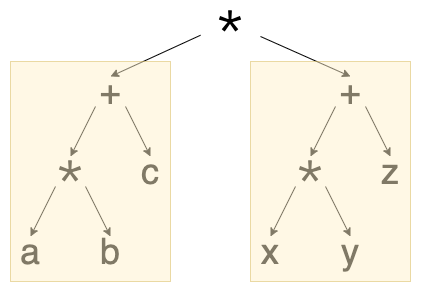

The diagram above was exported from draw.io. Its source (the exported page's mxGraphModel, read from the mxfile embedded in the PNG):
<mxGraphModel dx="946" dy="511" grid="1" gridSize="10" guides="1" tooltips="1" connect="1" arrows="1" fold="1" page="1" pageScale="1" pageWidth="850" pageHeight="1100" math="0" shadow="0">
  <root>
    <mxCell id="0" />
    <mxCell id="1" parent="0" />
    <mxCell id="mnIWhPqwxUGBlyYMXRNy-1" value="&lt;span style=&quot;font-size: 36px&quot;&gt;＊&lt;/span&gt;" style="text;html=1;strokeColor=none;fillColor=none;align=center;verticalAlign=middle;whiteSpace=wrap;rounded=0;spacing=0;" vertex="1" parent="1">
      <mxGeometry x="220" y="20" width="60" height="30" as="geometry" />
    </mxCell>
    <mxCell id="mnIWhPqwxUGBlyYMXRNy-2" value="&lt;font style=&quot;font-size: 36px ; line-height: 1.2&quot;&gt;+&lt;/font&gt;" style="text;html=1;strokeColor=none;fillColor=none;align=center;verticalAlign=middle;whiteSpace=wrap;rounded=0;spacing=0;" vertex="1" parent="1">
      <mxGeometry x="100" y="90" width="60" height="30" as="geometry" />
    </mxCell>
    <mxCell id="mnIWhPqwxUGBlyYMXRNy-3" value="&lt;font style=&quot;font-size: 36px ; line-height: 1.2&quot;&gt;+&lt;/font&gt;" style="text;html=1;strokeColor=none;fillColor=none;align=center;verticalAlign=middle;whiteSpace=wrap;rounded=0;spacing=0;" vertex="1" parent="1">
      <mxGeometry x="340" y="90" width="60" height="30" as="geometry" />
    </mxCell>
    <mxCell id="mnIWhPqwxUGBlyYMXRNy-6" value="" style="endArrow=classic;html=1;rounded=0;fontSize=36;entryX=0.5;entryY=0;entryDx=0;entryDy=0;" edge="1" parent="1" source="mnIWhPqwxUGBlyYMXRNy-1" target="mnIWhPqwxUGBlyYMXRNy-2">
      <mxGeometry width="50" height="50" relative="1" as="geometry">
        <mxPoint x="230" y="80" as="sourcePoint" />
        <mxPoint x="300" y="200" as="targetPoint" />
      </mxGeometry>
    </mxCell>
    <mxCell id="mnIWhPqwxUGBlyYMXRNy-7" value="" style="endArrow=classic;html=1;rounded=0;fontSize=36;entryX=0.5;entryY=0;entryDx=0;entryDy=0;exitX=1;exitY=1;exitDx=0;exitDy=0;" edge="1" parent="1" source="mnIWhPqwxUGBlyYMXRNy-1" target="mnIWhPqwxUGBlyYMXRNy-3">
      <mxGeometry width="50" height="50" relative="1" as="geometry">
        <mxPoint x="233.33333333333326" y="80" as="sourcePoint" />
        <mxPoint x="180" y="110" as="targetPoint" />
      </mxGeometry>
    </mxCell>
    <mxCell id="mnIWhPqwxUGBlyYMXRNy-8" value="a" style="text;html=1;strokeColor=none;fillColor=none;align=center;verticalAlign=middle;whiteSpace=wrap;rounded=0;fontSize=36;" vertex="1" parent="1">
      <mxGeometry x="20" y="250" width="60" height="30" as="geometry" />
    </mxCell>
    <mxCell id="mnIWhPqwxUGBlyYMXRNy-9" value="b" style="text;html=1;strokeColor=none;fillColor=none;align=center;verticalAlign=middle;whiteSpace=wrap;rounded=0;fontSize=36;" vertex="1" parent="1">
      <mxGeometry x="100" y="250" width="60" height="30" as="geometry" />
    </mxCell>
    <mxCell id="mnIWhPqwxUGBlyYMXRNy-10" value="x" style="text;html=1;strokeColor=none;fillColor=none;align=center;verticalAlign=middle;whiteSpace=wrap;rounded=0;fontSize=36;" vertex="1" parent="1">
      <mxGeometry x="260" y="250" width="60" height="30" as="geometry" />
    </mxCell>
    <mxCell id="mnIWhPqwxUGBlyYMXRNy-11" value="z" style="text;html=1;strokeColor=none;fillColor=none;align=center;verticalAlign=middle;whiteSpace=wrap;rounded=0;fontSize=36;" vertex="1" parent="1">
      <mxGeometry x="380" y="170" width="60" height="30" as="geometry" />
    </mxCell>
    <mxCell id="mnIWhPqwxUGBlyYMXRNy-12" value="y" style="text;html=1;strokeColor=none;fillColor=none;align=center;verticalAlign=middle;whiteSpace=wrap;rounded=0;fontSize=36;" vertex="1" parent="1">
      <mxGeometry x="340" y="250" width="60" height="30" as="geometry" />
    </mxCell>
    <mxCell id="mnIWhPqwxUGBlyYMXRNy-13" value="c" style="text;html=1;strokeColor=none;fillColor=none;align=center;verticalAlign=middle;whiteSpace=wrap;rounded=0;fontSize=36;" vertex="1" parent="1">
      <mxGeometry x="140" y="170" width="60" height="30" as="geometry" />
    </mxCell>
    <mxCell id="mnIWhPqwxUGBlyYMXRNy-14" value="&lt;font style=&quot;font-size: 36px ; line-height: 1.2&quot;&gt;＊&lt;/font&gt;" style="text;html=1;strokeColor=none;fillColor=none;align=center;verticalAlign=middle;whiteSpace=wrap;rounded=0;spacing=0;" vertex="1" parent="1">
      <mxGeometry x="60" y="170" width="60" height="30" as="geometry" />
    </mxCell>
    <mxCell id="mnIWhPqwxUGBlyYMXRNy-15" value="&lt;span style=&quot;font-size: 36px&quot;&gt;＊&lt;/span&gt;" style="text;html=1;strokeColor=none;fillColor=none;align=center;verticalAlign=middle;whiteSpace=wrap;rounded=0;spacing=0;" vertex="1" parent="1">
      <mxGeometry x="300" y="170" width="60" height="30" as="geometry" />
    </mxCell>
    <mxCell id="mnIWhPqwxUGBlyYMXRNy-16" value="" style="endArrow=classic;html=1;rounded=0;fontSize=36;exitX=0.25;exitY=1;exitDx=0;exitDy=0;entryX=0.5;entryY=0;entryDx=0;entryDy=0;" edge="1" parent="1" source="mnIWhPqwxUGBlyYMXRNy-2" target="mnIWhPqwxUGBlyYMXRNy-14">
      <mxGeometry width="50" height="50" relative="1" as="geometry">
        <mxPoint x="19.99846153846144" y="60" as="sourcePoint" />
        <mxPoint x="70" y="115" as="targetPoint" />
      </mxGeometry>
    </mxCell>
    <mxCell id="mnIWhPqwxUGBlyYMXRNy-17" value="" style="endArrow=classic;html=1;rounded=0;fontSize=36;entryX=0.5;entryY=0;entryDx=0;entryDy=0;exitX=0.25;exitY=1;exitDx=0;exitDy=0;" edge="1" parent="1" source="mnIWhPqwxUGBlyYMXRNy-14" target="mnIWhPqwxUGBlyYMXRNy-8">
      <mxGeometry width="50" height="50" relative="1" as="geometry">
        <mxPoint x="31.538461538461434" y="160" as="sourcePoint" />
        <mxPoint x="-30" y="210" as="targetPoint" />
      </mxGeometry>
    </mxCell>
    <mxCell id="mnIWhPqwxUGBlyYMXRNy-18" value="" style="endArrow=classic;html=1;rounded=0;fontSize=36;entryX=0.5;entryY=0;entryDx=0;entryDy=0;exitX=0.75;exitY=1;exitDx=0;exitDy=0;" edge="1" parent="1" source="mnIWhPqwxUGBlyYMXRNy-14" target="mnIWhPqwxUGBlyYMXRNy-9">
      <mxGeometry width="50" height="50" relative="1" as="geometry">
        <mxPoint x="151.53846153846143" y="360" as="sourcePoint" />
        <mxPoint x="90" y="410" as="targetPoint" />
      </mxGeometry>
    </mxCell>
    <mxCell id="mnIWhPqwxUGBlyYMXRNy-19" value="" style="endArrow=classic;html=1;rounded=0;fontSize=36;entryX=0.5;entryY=0;entryDx=0;entryDy=0;exitX=0.75;exitY=1;exitDx=0;exitDy=0;" edge="1" parent="1" source="mnIWhPqwxUGBlyYMXRNy-2" target="mnIWhPqwxUGBlyYMXRNy-13">
      <mxGeometry width="50" height="50" relative="1" as="geometry">
        <mxPoint x="231.53846153846143" y="90" as="sourcePoint" />
        <mxPoint x="170" y="140" as="targetPoint" />
      </mxGeometry>
    </mxCell>
    <mxCell id="mnIWhPqwxUGBlyYMXRNy-20" value="" style="endArrow=classic;html=1;rounded=0;fontSize=36;entryX=0.5;entryY=0;entryDx=0;entryDy=0;exitX=0.25;exitY=1;exitDx=0;exitDy=0;" edge="1" parent="1" source="mnIWhPqwxUGBlyYMXRNy-3" target="mnIWhPqwxUGBlyYMXRNy-15">
      <mxGeometry width="50" height="50" relative="1" as="geometry">
        <mxPoint x="321.53846153846143" y="100" as="sourcePoint" />
        <mxPoint x="260" y="150" as="targetPoint" />
      </mxGeometry>
    </mxCell>
    <mxCell id="mnIWhPqwxUGBlyYMXRNy-21" value="" style="endArrow=classic;html=1;rounded=0;fontSize=36;entryX=0.5;entryY=0;entryDx=0;entryDy=0;exitX=0.75;exitY=1;exitDx=0;exitDy=0;" edge="1" parent="1" source="mnIWhPqwxUGBlyYMXRNy-3" target="mnIWhPqwxUGBlyYMXRNy-11">
      <mxGeometry width="50" height="50" relative="1" as="geometry">
        <mxPoint x="331.53846153846143" y="110" as="sourcePoint" />
        <mxPoint x="270" y="160" as="targetPoint" />
      </mxGeometry>
    </mxCell>
    <mxCell id="mnIWhPqwxUGBlyYMXRNy-22" value="" style="endArrow=classic;html=1;rounded=0;fontSize=36;entryX=0.5;entryY=0;entryDx=0;entryDy=0;exitX=0.75;exitY=1;exitDx=0;exitDy=0;" edge="1" parent="1" source="mnIWhPqwxUGBlyYMXRNy-15" target="mnIWhPqwxUGBlyYMXRNy-12">
      <mxGeometry width="50" height="50" relative="1" as="geometry">
        <mxPoint x="490" y="80" as="sourcePoint" />
        <mxPoint x="540" y="130" as="targetPoint" />
      </mxGeometry>
    </mxCell>
    <mxCell id="mnIWhPqwxUGBlyYMXRNy-23" value="" style="endArrow=classic;html=1;rounded=0;fontSize=36;entryX=0.5;entryY=0;entryDx=0;entryDy=0;exitX=0.25;exitY=1;exitDx=0;exitDy=0;" edge="1" parent="1" source="mnIWhPqwxUGBlyYMXRNy-15" target="mnIWhPqwxUGBlyYMXRNy-10">
      <mxGeometry width="50" height="50" relative="1" as="geometry">
        <mxPoint x="340" y="70" as="sourcePoint" />
        <mxPoint x="390" y="120" as="targetPoint" />
      </mxGeometry>
    </mxCell>
    <mxCell id="mnIWhPqwxUGBlyYMXRNy-24" value="" style="rounded=0;whiteSpace=wrap;html=1;fontSize=36;verticalAlign=middle;labelBackgroundColor=none;opacity=50;fillColor=#fff2cc;strokeColor=#d6b656;" vertex="1" parent="1">
      <mxGeometry x="30" y="75" width="160" height="220" as="geometry" />
    </mxCell>
    <mxCell id="mnIWhPqwxUGBlyYMXRNy-25" value="" style="rounded=0;whiteSpace=wrap;html=1;fontSize=36;verticalAlign=middle;labelBackgroundColor=none;opacity=50;fillColor=#fff2cc;strokeColor=#d6b656;" vertex="1" parent="1">
      <mxGeometry x="270" y="75" width="160" height="220" as="geometry" />
    </mxCell>
  </root>
</mxGraphModel>